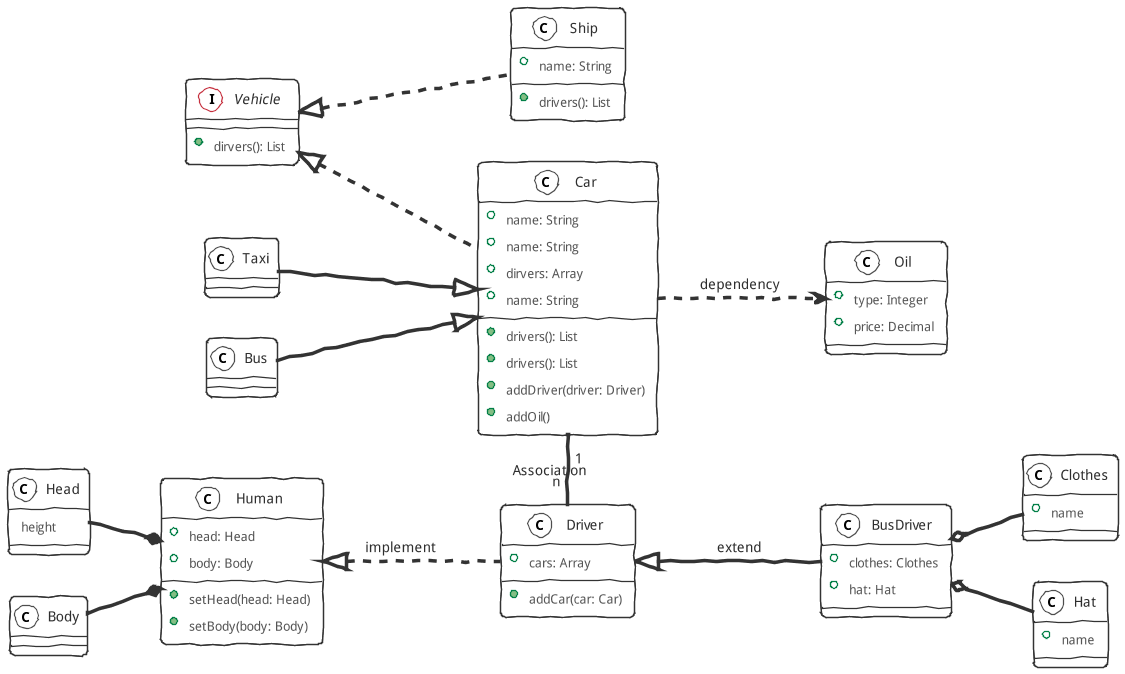

The diagram above was rendered by PlantUML. Its source (embedded in the PNG):
@startuml
'引入主题'
!include ../sketchy-outline/puml-theme-sketchy-outline.puml
scale 1080*1680

left to right direction

Car <|-up- Bus
Car <|-up- Taxi

class Car {
+ name: String
+ drivers(): List
}

class Bus {

}

class Taxi {

}

Car .up.|> Vehicle
Vehicle <|.. Ship

interface Vehicle {
+ dirvers(): List
}

class Car {
+ name: String
+ drivers(): List
}

class Ship {
+ name: String
+ drivers(): List
}

Head --* Human
Body --* Human

together {
class Head
class Body
}

Head -[hidden]> Body

class Human {
+ head: Head
+ body: Body
+ setHead(head: Head)
+ setBody(body: Body)
}

class Head {
height
}

class Body {

}

BusDriver o-- Clothes
BusDriver o-- Hat

class BusDriver {
+ clothes: Clothes
+ hat: Hat
}

class Clothes {
+ name
}

class Hat {
+ name
}

Car "1"  -right- "n"  Driver : Association

class Car {
+ dirvers: Array
+ addDriver(driver: Driver)
}

class Driver {
+ cars: Array
+ addCar(car: Car)
}

Car ..> Oil : dependency

class Car {
+ name: String
+ addOil()
}

class Oil {
+ type: Integer
+ price: Decimal
}

Driver .up.|> Human : implement

Driver <|-- BusDriver : extend

@enduml